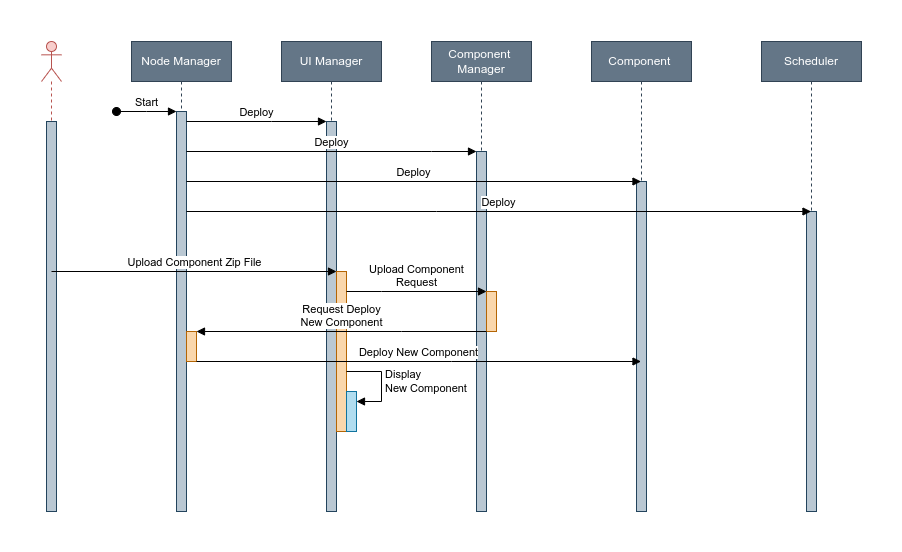

The diagram above was exported from draw.io. Its source (the exported page's mxGraphModel, read from the mxfile embedded in the PNG):
<mxGraphModel dx="2044" dy="1762" grid="1" gridSize="10" guides="1" tooltips="1" connect="1" arrows="1" fold="1" page="1" pageScale="1" pageWidth="850" pageHeight="1100" math="0" shadow="0">
  <root>
    <mxCell id="0" />
    <mxCell id="1" parent="0" />
    <mxCell id="nMEeZYuCgd0DhH0Nnocz-1" value="Node Manager" style="shape=umlLifeline;perimeter=lifelinePerimeter;whiteSpace=wrap;html=1;container=0;dropTarget=0;collapsible=0;recursiveResize=0;outlineConnect=0;portConstraint=eastwest;newEdgeStyle={&quot;edgeStyle&quot;:&quot;elbowEdgeStyle&quot;,&quot;elbow&quot;:&quot;vertical&quot;,&quot;curved&quot;:0,&quot;rounded&quot;:0};fillColor=#647687;strokeColor=#314354;fontColor=#ffffff;" vertex="1" parent="1">
      <mxGeometry x="40" y="40" width="100" height="470" as="geometry" />
    </mxCell>
    <mxCell id="nMEeZYuCgd0DhH0Nnocz-2" value="" style="html=1;points=[];perimeter=orthogonalPerimeter;outlineConnect=0;targetShapes=umlLifeline;portConstraint=eastwest;newEdgeStyle={&quot;edgeStyle&quot;:&quot;elbowEdgeStyle&quot;,&quot;elbow&quot;:&quot;vertical&quot;,&quot;curved&quot;:0,&quot;rounded&quot;:0};fillColor=#bac8d3;strokeColor=#23445d;" vertex="1" parent="nMEeZYuCgd0DhH0Nnocz-1">
      <mxGeometry x="45" y="70" width="10" height="400" as="geometry" />
    </mxCell>
    <mxCell id="nMEeZYuCgd0DhH0Nnocz-3" value="Start" style="html=1;verticalAlign=bottom;startArrow=oval;endArrow=block;startSize=8;edgeStyle=elbowEdgeStyle;elbow=vertical;curved=0;rounded=0;" edge="1" parent="nMEeZYuCgd0DhH0Nnocz-1" target="nMEeZYuCgd0DhH0Nnocz-2">
      <mxGeometry relative="1" as="geometry">
        <mxPoint x="-15" y="70" as="sourcePoint" />
      </mxGeometry>
    </mxCell>
    <mxCell id="nMEeZYuCgd0DhH0Nnocz-36" value="" style="html=1;points=[];perimeter=orthogonalPerimeter;outlineConnect=0;targetShapes=umlLifeline;portConstraint=eastwest;newEdgeStyle={&quot;edgeStyle&quot;:&quot;elbowEdgeStyle&quot;,&quot;elbow&quot;:&quot;vertical&quot;,&quot;curved&quot;:0,&quot;rounded&quot;:0};fillColor=#fad7ac;strokeColor=#b46504;" vertex="1" parent="nMEeZYuCgd0DhH0Nnocz-1">
      <mxGeometry x="55" y="290" width="10" height="30" as="geometry" />
    </mxCell>
    <mxCell id="nMEeZYuCgd0DhH0Nnocz-37" value="" style="html=1;verticalAlign=bottom;endArrow=block;edgeStyle=elbowEdgeStyle;elbow=vertical;curved=0;rounded=0;" edge="1" parent="nMEeZYuCgd0DhH0Nnocz-1" source="nMEeZYuCgd0DhH0Nnocz-2" target="nMEeZYuCgd0DhH0Nnocz-36">
      <mxGeometry width="80" relative="1" as="geometry">
        <mxPoint x="55" y="320" as="sourcePoint" />
        <mxPoint x="510" y="320" as="targetPoint" />
        <Array as="points" />
      </mxGeometry>
    </mxCell>
    <mxCell id="nMEeZYuCgd0DhH0Nnocz-5" value="UI Manager" style="shape=umlLifeline;perimeter=lifelinePerimeter;whiteSpace=wrap;html=1;container=0;dropTarget=0;collapsible=0;recursiveResize=0;outlineConnect=0;portConstraint=eastwest;newEdgeStyle={&quot;edgeStyle&quot;:&quot;elbowEdgeStyle&quot;,&quot;elbow&quot;:&quot;vertical&quot;,&quot;curved&quot;:0,&quot;rounded&quot;:0};fillColor=#647687;fontColor=#ffffff;strokeColor=#314354;" vertex="1" parent="1">
      <mxGeometry x="190" y="40" width="100" height="470" as="geometry" />
    </mxCell>
    <mxCell id="nMEeZYuCgd0DhH0Nnocz-6" value="" style="html=1;points=[];perimeter=orthogonalPerimeter;outlineConnect=0;targetShapes=umlLifeline;portConstraint=eastwest;newEdgeStyle={&quot;edgeStyle&quot;:&quot;elbowEdgeStyle&quot;,&quot;elbow&quot;:&quot;vertical&quot;,&quot;curved&quot;:0,&quot;rounded&quot;:0};fillColor=#bac8d3;strokeColor=#23445d;" vertex="1" parent="nMEeZYuCgd0DhH0Nnocz-5">
      <mxGeometry x="45" y="80" width="10" height="390" as="geometry" />
    </mxCell>
    <mxCell id="nMEeZYuCgd0DhH0Nnocz-28" value="" style="html=1;points=[];perimeter=orthogonalPerimeter;outlineConnect=0;targetShapes=umlLifeline;portConstraint=eastwest;newEdgeStyle={&quot;edgeStyle&quot;:&quot;elbowEdgeStyle&quot;,&quot;elbow&quot;:&quot;vertical&quot;,&quot;curved&quot;:0,&quot;rounded&quot;:0};fillColor=#fad7ac;strokeColor=#b46504;" vertex="1" parent="nMEeZYuCgd0DhH0Nnocz-5">
      <mxGeometry x="55" y="230" width="10" height="160" as="geometry" />
    </mxCell>
    <mxCell id="nMEeZYuCgd0DhH0Nnocz-39" value="" style="html=1;points=[];perimeter=orthogonalPerimeter;outlineConnect=0;targetShapes=umlLifeline;portConstraint=eastwest;newEdgeStyle={&quot;edgeStyle&quot;:&quot;elbowEdgeStyle&quot;,&quot;elbow&quot;:&quot;vertical&quot;,&quot;curved&quot;:0,&quot;rounded&quot;:0};fillColor=#b1ddf0;strokeColor=#10739e;" vertex="1" parent="nMEeZYuCgd0DhH0Nnocz-5">
      <mxGeometry x="65" y="350" width="10" height="40" as="geometry" />
    </mxCell>
    <mxCell id="nMEeZYuCgd0DhH0Nnocz-40" value="Display&lt;br&gt;New Component" style="html=1;align=left;spacingLeft=2;endArrow=block;rounded=0;edgeStyle=orthogonalEdgeStyle;curved=0;rounded=0;" edge="1" target="nMEeZYuCgd0DhH0Nnocz-39" parent="nMEeZYuCgd0DhH0Nnocz-5" source="nMEeZYuCgd0DhH0Nnocz-28">
      <mxGeometry relative="1" as="geometry">
        <mxPoint x="70" y="330" as="sourcePoint" />
        <Array as="points">
          <mxPoint x="100" y="330" />
          <mxPoint x="100" y="360" />
        </Array>
      </mxGeometry>
    </mxCell>
    <mxCell id="nMEeZYuCgd0DhH0Nnocz-7" value="Deploy" style="html=1;verticalAlign=bottom;endArrow=block;edgeStyle=elbowEdgeStyle;elbow=vertical;curved=0;rounded=0;" edge="1" parent="1" source="nMEeZYuCgd0DhH0Nnocz-2" target="nMEeZYuCgd0DhH0Nnocz-6">
      <mxGeometry relative="1" as="geometry">
        <mxPoint x="195" y="130" as="sourcePoint" />
        <Array as="points">
          <mxPoint x="180" y="120" />
        </Array>
      </mxGeometry>
    </mxCell>
    <mxCell id="nMEeZYuCgd0DhH0Nnocz-11" value="Component&amp;nbsp;&lt;br&gt;Manager" style="shape=umlLifeline;perimeter=lifelinePerimeter;whiteSpace=wrap;html=1;container=0;dropTarget=0;collapsible=0;recursiveResize=0;outlineConnect=0;portConstraint=eastwest;newEdgeStyle={&quot;edgeStyle&quot;:&quot;elbowEdgeStyle&quot;,&quot;elbow&quot;:&quot;vertical&quot;,&quot;curved&quot;:0,&quot;rounded&quot;:0};fillColor=#647687;fontColor=#ffffff;strokeColor=#314354;" vertex="1" parent="1">
      <mxGeometry x="340" y="40" width="100" height="470" as="geometry" />
    </mxCell>
    <mxCell id="nMEeZYuCgd0DhH0Nnocz-12" value="" style="html=1;points=[];perimeter=orthogonalPerimeter;outlineConnect=0;targetShapes=umlLifeline;portConstraint=eastwest;newEdgeStyle={&quot;edgeStyle&quot;:&quot;elbowEdgeStyle&quot;,&quot;elbow&quot;:&quot;vertical&quot;,&quot;curved&quot;:0,&quot;rounded&quot;:0};fillColor=#bac8d3;strokeColor=#23445d;" vertex="1" parent="nMEeZYuCgd0DhH0Nnocz-11">
      <mxGeometry x="45" y="110" width="10" height="360" as="geometry" />
    </mxCell>
    <mxCell id="nMEeZYuCgd0DhH0Nnocz-31" value="" style="html=1;points=[];perimeter=orthogonalPerimeter;outlineConnect=0;targetShapes=umlLifeline;portConstraint=eastwest;newEdgeStyle={&quot;edgeStyle&quot;:&quot;elbowEdgeStyle&quot;,&quot;elbow&quot;:&quot;vertical&quot;,&quot;curved&quot;:0,&quot;rounded&quot;:0};fillColor=#fad7ac;strokeColor=#b46504;" vertex="1" parent="nMEeZYuCgd0DhH0Nnocz-11">
      <mxGeometry x="55" y="250" width="10" height="40" as="geometry" />
    </mxCell>
    <mxCell id="nMEeZYuCgd0DhH0Nnocz-13" value="Component&amp;nbsp;" style="shape=umlLifeline;perimeter=lifelinePerimeter;whiteSpace=wrap;html=1;container=0;dropTarget=0;collapsible=0;recursiveResize=0;outlineConnect=0;portConstraint=eastwest;newEdgeStyle={&quot;edgeStyle&quot;:&quot;elbowEdgeStyle&quot;,&quot;elbow&quot;:&quot;vertical&quot;,&quot;curved&quot;:0,&quot;rounded&quot;:0};fillColor=#647687;strokeColor=#314354;fontColor=#ffffff;" vertex="1" parent="1">
      <mxGeometry x="500" y="40" width="100" height="470" as="geometry" />
    </mxCell>
    <mxCell id="nMEeZYuCgd0DhH0Nnocz-14" value="" style="html=1;points=[];perimeter=orthogonalPerimeter;outlineConnect=0;targetShapes=umlLifeline;portConstraint=eastwest;newEdgeStyle={&quot;edgeStyle&quot;:&quot;elbowEdgeStyle&quot;,&quot;elbow&quot;:&quot;vertical&quot;,&quot;curved&quot;:0,&quot;rounded&quot;:0};fillColor=#bac8d3;strokeColor=#23445d;" vertex="1" parent="nMEeZYuCgd0DhH0Nnocz-13">
      <mxGeometry x="45" y="140" width="10" height="330" as="geometry" />
    </mxCell>
    <mxCell id="nMEeZYuCgd0DhH0Nnocz-15" value="Scheduler" style="shape=umlLifeline;perimeter=lifelinePerimeter;whiteSpace=wrap;html=1;container=0;dropTarget=0;collapsible=0;recursiveResize=0;outlineConnect=0;portConstraint=eastwest;newEdgeStyle={&quot;edgeStyle&quot;:&quot;elbowEdgeStyle&quot;,&quot;elbow&quot;:&quot;vertical&quot;,&quot;curved&quot;:0,&quot;rounded&quot;:0};fillColor=#647687;fontColor=#ffffff;strokeColor=#314354;" vertex="1" parent="1">
      <mxGeometry x="670" y="40" width="100" height="470" as="geometry" />
    </mxCell>
    <mxCell id="nMEeZYuCgd0DhH0Nnocz-16" value="" style="html=1;points=[];perimeter=orthogonalPerimeter;outlineConnect=0;targetShapes=umlLifeline;portConstraint=eastwest;newEdgeStyle={&quot;edgeStyle&quot;:&quot;elbowEdgeStyle&quot;,&quot;elbow&quot;:&quot;vertical&quot;,&quot;curved&quot;:0,&quot;rounded&quot;:0};fillColor=#bac8d3;strokeColor=#23445d;" vertex="1" parent="nMEeZYuCgd0DhH0Nnocz-15">
      <mxGeometry x="45" y="170" width="10" height="300" as="geometry" />
    </mxCell>
    <mxCell id="nMEeZYuCgd0DhH0Nnocz-17" value="Deploy" style="html=1;verticalAlign=bottom;endArrow=block;edgeStyle=elbowEdgeStyle;elbow=vertical;curved=0;rounded=0;" edge="1" parent="1" source="nMEeZYuCgd0DhH0Nnocz-2" target="nMEeZYuCgd0DhH0Nnocz-12">
      <mxGeometry width="80" relative="1" as="geometry">
        <mxPoint x="470" y="170" as="sourcePoint" />
        <mxPoint x="380" y="150" as="targetPoint" />
        <Array as="points">
          <mxPoint x="340" y="150" />
          <mxPoint x="280" y="160" />
          <mxPoint x="170" y="150" />
        </Array>
      </mxGeometry>
    </mxCell>
    <mxCell id="nMEeZYuCgd0DhH0Nnocz-18" value="Deploy" style="html=1;verticalAlign=bottom;endArrow=block;edgeStyle=elbowEdgeStyle;elbow=vertical;curved=0;rounded=0;" edge="1" parent="1" source="nMEeZYuCgd0DhH0Nnocz-2" target="nMEeZYuCgd0DhH0Nnocz-13">
      <mxGeometry width="80" relative="1" as="geometry">
        <mxPoint x="100" y="180" as="sourcePoint" />
        <mxPoint x="387.5" y="180" as="targetPoint" />
        <Array as="points">
          <mxPoint x="337.5" y="180" />
          <mxPoint x="277.5" y="190" />
          <mxPoint x="167.5" y="180" />
        </Array>
      </mxGeometry>
    </mxCell>
    <mxCell id="nMEeZYuCgd0DhH0Nnocz-19" value="Deploy" style="html=1;verticalAlign=bottom;endArrow=block;edgeStyle=elbowEdgeStyle;elbow=vertical;curved=0;rounded=0;" edge="1" parent="1" source="nMEeZYuCgd0DhH0Nnocz-2" target="nMEeZYuCgd0DhH0Nnocz-15">
      <mxGeometry width="80" relative="1" as="geometry">
        <mxPoint x="100" y="210" as="sourcePoint" />
        <mxPoint x="550" y="210" as="targetPoint" />
        <Array as="points">
          <mxPoint x="345" y="210" />
          <mxPoint x="285" y="220" />
          <mxPoint x="175" y="210" />
        </Array>
      </mxGeometry>
    </mxCell>
    <mxCell id="nMEeZYuCgd0DhH0Nnocz-24" value="" style="shape=umlLifeline;perimeter=lifelinePerimeter;whiteSpace=wrap;html=1;container=1;dropTarget=0;collapsible=0;recursiveResize=0;outlineConnect=0;portConstraint=eastwest;newEdgeStyle={&quot;edgeStyle&quot;:&quot;elbowEdgeStyle&quot;,&quot;elbow&quot;:&quot;vertical&quot;,&quot;curved&quot;:0,&quot;rounded&quot;:0};participant=umlActor;fillColor=#f8cecc;strokeColor=#b85450;" vertex="1" parent="1">
      <mxGeometry x="-50" y="40" width="20" height="470" as="geometry" />
    </mxCell>
    <mxCell id="nMEeZYuCgd0DhH0Nnocz-42" value="" style="html=1;points=[];perimeter=orthogonalPerimeter;outlineConnect=0;targetShapes=umlLifeline;portConstraint=eastwest;newEdgeStyle={&quot;edgeStyle&quot;:&quot;elbowEdgeStyle&quot;,&quot;elbow&quot;:&quot;vertical&quot;,&quot;curved&quot;:0,&quot;rounded&quot;:0};fillColor=#bac8d3;strokeColor=#23445d;" vertex="1" parent="nMEeZYuCgd0DhH0Nnocz-24">
      <mxGeometry x="5" y="80" width="10" height="390" as="geometry" />
    </mxCell>
    <mxCell id="nMEeZYuCgd0DhH0Nnocz-29" value="Upload Component Zip File" style="html=1;verticalAlign=bottom;endArrow=block;edgeStyle=elbowEdgeStyle;elbow=vertical;curved=0;rounded=0;" edge="1" target="nMEeZYuCgd0DhH0Nnocz-28" parent="1">
      <mxGeometry relative="1" as="geometry">
        <mxPoint x="-40" y="270" as="sourcePoint" />
      </mxGeometry>
    </mxCell>
    <mxCell id="nMEeZYuCgd0DhH0Nnocz-32" value="Upload Component&lt;br&gt;Request" style="html=1;verticalAlign=bottom;endArrow=block;edgeStyle=elbowEdgeStyle;elbow=vertical;curved=0;rounded=0;" edge="1" target="nMEeZYuCgd0DhH0Nnocz-31" parent="1" source="nMEeZYuCgd0DhH0Nnocz-28">
      <mxGeometry relative="1" as="geometry">
        <mxPoint x="260" y="290" as="sourcePoint" />
        <Array as="points">
          <mxPoint x="290" y="290" />
        </Array>
      </mxGeometry>
    </mxCell>
    <mxCell id="nMEeZYuCgd0DhH0Nnocz-34" value="Request Deploy &lt;br&gt;New Component" style="html=1;verticalAlign=bottom;endArrow=block;edgeStyle=elbowEdgeStyle;elbow=vertical;curved=0;rounded=0;" edge="1" parent="1" source="nMEeZYuCgd0DhH0Nnocz-31" target="nMEeZYuCgd0DhH0Nnocz-36">
      <mxGeometry width="80" relative="1" as="geometry">
        <mxPoint x="460" y="360" as="sourcePoint" />
        <mxPoint x="490" y="290" as="targetPoint" />
        <Array as="points">
          <mxPoint x="310" y="330" />
        </Array>
      </mxGeometry>
    </mxCell>
    <mxCell id="nMEeZYuCgd0DhH0Nnocz-35" value="Deploy New Component" style="html=1;verticalAlign=bottom;endArrow=block;edgeStyle=elbowEdgeStyle;elbow=vertical;curved=0;rounded=0;" edge="1" parent="1" source="nMEeZYuCgd0DhH0Nnocz-36" target="nMEeZYuCgd0DhH0Nnocz-13">
      <mxGeometry width="80" relative="1" as="geometry">
        <mxPoint x="410" y="280" as="sourcePoint" />
        <mxPoint x="490" y="280" as="targetPoint" />
        <Array as="points">
          <mxPoint x="360" y="360" />
          <mxPoint x="180" y="390" />
        </Array>
      </mxGeometry>
    </mxCell>
    <mxCell id="nMEeZYuCgd0DhH0Nnocz-43" value="" style="rounded=0;whiteSpace=wrap;html=1;opacity=0;strokeWidth=2;" vertex="1" parent="1">
      <mxGeometry x="-90" width="900" height="550" as="geometry" />
    </mxCell>
  </root>
</mxGraphModel>